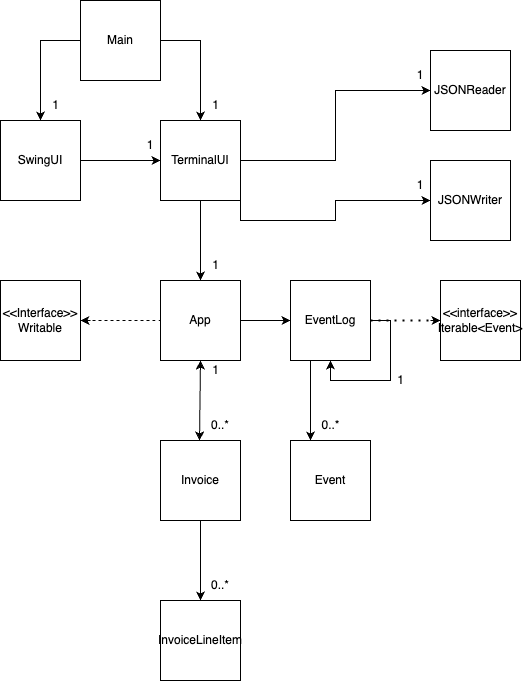

The diagram above was exported from draw.io. Its source (the exported page's mxGraphModel, read from the mxfile embedded in the PNG):
<mxGraphModel dx="946" dy="646" grid="1" gridSize="10" guides="1" tooltips="1" connect="1" arrows="1" fold="1" page="1" pageScale="1" pageWidth="850" pageHeight="1100" math="0" shadow="0">
  <root>
    <mxCell id="0" />
    <mxCell id="1" parent="0" />
    <mxCell id="NMleX16EnmUq5ENK5E2h-46" style="edgeStyle=orthogonalEdgeStyle;rounded=0;orthogonalLoop=1;jettySize=auto;html=1;exitX=1;exitY=0.5;exitDx=0;exitDy=0;entryX=0;entryY=0.5;entryDx=0;entryDy=0;" parent="1" source="NMleX16EnmUq5ENK5E2h-1" target="NMleX16EnmUq5ENK5E2h-32" edge="1">
      <mxGeometry relative="1" as="geometry" />
    </mxCell>
    <mxCell id="NMleX16EnmUq5ENK5E2h-1" value="App" style="whiteSpace=wrap;html=1;aspect=fixed;" parent="1" vertex="1">
      <mxGeometry x="440" y="320" width="80" height="80" as="geometry" />
    </mxCell>
    <mxCell id="NMleX16EnmUq5ENK5E2h-2" value="Invoice" style="whiteSpace=wrap;html=1;aspect=fixed;" parent="1" vertex="1">
      <mxGeometry x="440" y="480" width="80" height="80" as="geometry" />
    </mxCell>
    <mxCell id="NMleX16EnmUq5ENK5E2h-4" value="InvoiceLineItem&lt;br&gt;" style="whiteSpace=wrap;html=1;aspect=fixed;" parent="1" vertex="1">
      <mxGeometry x="440" y="640" width="80" height="80" as="geometry" />
    </mxCell>
    <mxCell id="NMleX16EnmUq5ENK5E2h-5" value="JSONReader" style="whiteSpace=wrap;html=1;aspect=fixed;" parent="1" vertex="1">
      <mxGeometry x="710" y="90" width="80" height="80" as="geometry" />
    </mxCell>
    <mxCell id="NMleX16EnmUq5ENK5E2h-6" value="JSONWriter" style="whiteSpace=wrap;html=1;aspect=fixed;" parent="1" vertex="1">
      <mxGeometry x="710" y="200" width="80" height="80" as="geometry" />
    </mxCell>
    <mxCell id="NMleX16EnmUq5ENK5E2h-27" style="edgeStyle=orthogonalEdgeStyle;rounded=0;orthogonalLoop=1;jettySize=auto;html=1;exitX=1;exitY=0.5;exitDx=0;exitDy=0;entryX=0;entryY=0.5;entryDx=0;entryDy=0;" parent="1" source="NMleX16EnmUq5ENK5E2h-8" target="NMleX16EnmUq5ENK5E2h-9" edge="1">
      <mxGeometry relative="1" as="geometry" />
    </mxCell>
    <mxCell id="NMleX16EnmUq5ENK5E2h-8" value="SwingUI" style="whiteSpace=wrap;html=1;aspect=fixed;" parent="1" vertex="1">
      <mxGeometry x="280" y="160" width="80" height="80" as="geometry" />
    </mxCell>
    <mxCell id="NMleX16EnmUq5ENK5E2h-40" style="edgeStyle=orthogonalEdgeStyle;rounded=0;orthogonalLoop=1;jettySize=auto;html=1;exitX=1;exitY=0.5;exitDx=0;exitDy=0;entryX=0;entryY=0.5;entryDx=0;entryDy=0;" parent="1" source="NMleX16EnmUq5ENK5E2h-9" target="NMleX16EnmUq5ENK5E2h-5" edge="1">
      <mxGeometry relative="1" as="geometry" />
    </mxCell>
    <mxCell id="NMleX16EnmUq5ENK5E2h-42" style="edgeStyle=orthogonalEdgeStyle;rounded=0;orthogonalLoop=1;jettySize=auto;html=1;exitX=0.5;exitY=1;exitDx=0;exitDy=0;entryX=0.5;entryY=0;entryDx=0;entryDy=0;" parent="1" source="NMleX16EnmUq5ENK5E2h-9" target="NMleX16EnmUq5ENK5E2h-1" edge="1">
      <mxGeometry relative="1" as="geometry" />
    </mxCell>
    <mxCell id="bSd7VnNDzXO0a6DWnBmZ-8" style="edgeStyle=orthogonalEdgeStyle;rounded=0;orthogonalLoop=1;jettySize=auto;html=1;exitX=1;exitY=1;exitDx=0;exitDy=0;entryX=0;entryY=0.5;entryDx=0;entryDy=0;" edge="1" parent="1" source="NMleX16EnmUq5ENK5E2h-9" target="NMleX16EnmUq5ENK5E2h-6">
      <mxGeometry relative="1" as="geometry" />
    </mxCell>
    <mxCell id="NMleX16EnmUq5ENK5E2h-9" value="TerminalUI" style="whiteSpace=wrap;html=1;aspect=fixed;" parent="1" vertex="1">
      <mxGeometry x="440" y="160" width="80" height="80" as="geometry" />
    </mxCell>
    <mxCell id="NMleX16EnmUq5ENK5E2h-35" style="edgeStyle=orthogonalEdgeStyle;rounded=0;orthogonalLoop=1;jettySize=auto;html=1;exitX=1;exitY=0.5;exitDx=0;exitDy=0;entryX=0.5;entryY=0;entryDx=0;entryDy=0;" parent="1" source="NMleX16EnmUq5ENK5E2h-10" target="NMleX16EnmUq5ENK5E2h-9" edge="1">
      <mxGeometry relative="1" as="geometry" />
    </mxCell>
    <mxCell id="NMleX16EnmUq5ENK5E2h-36" style="edgeStyle=orthogonalEdgeStyle;rounded=0;orthogonalLoop=1;jettySize=auto;html=1;exitX=0;exitY=0.5;exitDx=0;exitDy=0;entryX=0.5;entryY=0;entryDx=0;entryDy=0;" parent="1" source="NMleX16EnmUq5ENK5E2h-10" target="NMleX16EnmUq5ENK5E2h-8" edge="1">
      <mxGeometry relative="1" as="geometry" />
    </mxCell>
    <mxCell id="NMleX16EnmUq5ENK5E2h-10" value="Main" style="whiteSpace=wrap;html=1;aspect=fixed;" parent="1" vertex="1">
      <mxGeometry x="360" y="40" width="80" height="80" as="geometry" />
    </mxCell>
    <mxCell id="NMleX16EnmUq5ENK5E2h-11" value="" style="endArrow=classic;html=1;rounded=0;exitX=0.5;exitY=1;exitDx=0;exitDy=0;entryX=0.5;entryY=0;entryDx=0;entryDy=0;" parent="1" source="NMleX16EnmUq5ENK5E2h-2" target="NMleX16EnmUq5ENK5E2h-4" edge="1">
      <mxGeometry width="50" height="50" relative="1" as="geometry">
        <mxPoint x="560" y="590" as="sourcePoint" />
        <mxPoint x="610" y="540" as="targetPoint" />
      </mxGeometry>
    </mxCell>
    <mxCell id="NMleX16EnmUq5ENK5E2h-12" value="0..*" style="text;html=1;strokeColor=none;fillColor=none;align=center;verticalAlign=middle;whiteSpace=wrap;rounded=0;" parent="1" vertex="1">
      <mxGeometry x="470" y="610" width="60" height="30" as="geometry" />
    </mxCell>
    <mxCell id="NMleX16EnmUq5ENK5E2h-14" value="0..*" style="text;html=1;strokeColor=none;fillColor=none;align=center;verticalAlign=middle;whiteSpace=wrap;rounded=0;" parent="1" vertex="1">
      <mxGeometry x="470" y="450" width="60" height="30" as="geometry" />
    </mxCell>
    <mxCell id="NMleX16EnmUq5ENK5E2h-16" value="&amp;lt;&amp;lt;Interface&amp;gt;&amp;gt;&lt;br&gt;Writable" style="whiteSpace=wrap;html=1;aspect=fixed;" parent="1" vertex="1">
      <mxGeometry x="280" y="320" width="80" height="80" as="geometry" />
    </mxCell>
    <mxCell id="NMleX16EnmUq5ENK5E2h-21" value="" style="endArrow=none;dashed=1;html=1;rounded=0;exitX=1;exitY=0.5;exitDx=0;exitDy=0;entryX=0;entryY=0.5;entryDx=0;entryDy=0;" parent="1" source="NMleX16EnmUq5ENK5E2h-16" target="NMleX16EnmUq5ENK5E2h-1" edge="1">
      <mxGeometry width="50" height="50" relative="1" as="geometry">
        <mxPoint x="500" y="450" as="sourcePoint" />
        <mxPoint x="550" y="400" as="targetPoint" />
      </mxGeometry>
    </mxCell>
    <mxCell id="NMleX16EnmUq5ENK5E2h-22" value="" style="edgeStyle=elbowEdgeStyle;elbow=vertical;endArrow=classic;html=1;rounded=0;entryX=1;entryY=0.5;entryDx=0;entryDy=0;" parent="1" target="NMleX16EnmUq5ENK5E2h-16" edge="1">
      <mxGeometry width="50" height="50" relative="1" as="geometry">
        <mxPoint x="370" y="360" as="sourcePoint" />
        <mxPoint x="550" y="400" as="targetPoint" />
      </mxGeometry>
    </mxCell>
    <mxCell id="NMleX16EnmUq5ENK5E2h-28" value="1" style="text;html=1;strokeColor=none;fillColor=none;align=center;verticalAlign=middle;whiteSpace=wrap;rounded=0;" parent="1" vertex="1">
      <mxGeometry x="670" y="210" width="60" height="30" as="geometry" />
    </mxCell>
    <mxCell id="NMleX16EnmUq5ENK5E2h-29" value="1" style="text;html=1;strokeColor=none;fillColor=none;align=center;verticalAlign=middle;whiteSpace=wrap;rounded=0;" parent="1" vertex="1">
      <mxGeometry x="670" y="100" width="60" height="30" as="geometry" />
    </mxCell>
    <mxCell id="NMleX16EnmUq5ENK5E2h-30" value="1" style="text;html=1;strokeColor=none;fillColor=none;align=center;verticalAlign=middle;whiteSpace=wrap;rounded=0;" parent="1" vertex="1">
      <mxGeometry x="400" y="170" width="60" height="30" as="geometry" />
    </mxCell>
    <mxCell id="NMleX16EnmUq5ENK5E2h-31" value="Event&lt;br&gt;" style="whiteSpace=wrap;html=1;aspect=fixed;" parent="1" vertex="1">
      <mxGeometry x="570" y="480" width="80" height="80" as="geometry" />
    </mxCell>
    <mxCell id="NMleX16EnmUq5ENK5E2h-32" value="EventLog" style="whiteSpace=wrap;html=1;aspect=fixed;" parent="1" vertex="1">
      <mxGeometry x="570" y="320" width="80" height="80" as="geometry" />
    </mxCell>
    <mxCell id="NMleX16EnmUq5ENK5E2h-33" style="edgeStyle=orthogonalEdgeStyle;rounded=0;orthogonalLoop=1;jettySize=auto;html=1;exitX=1;exitY=0.5;exitDx=0;exitDy=0;entryX=0.5;entryY=1;entryDx=0;entryDy=0;" parent="1" source="NMleX16EnmUq5ENK5E2h-32" target="NMleX16EnmUq5ENK5E2h-32" edge="1">
      <mxGeometry relative="1" as="geometry" />
    </mxCell>
    <mxCell id="NMleX16EnmUq5ENK5E2h-37" value="1" style="text;html=1;align=center;verticalAlign=middle;resizable=0;points=[];autosize=1;strokeColor=none;fillColor=none;" parent="1" vertex="1">
      <mxGeometry x="480" y="130" width="30" height="30" as="geometry" />
    </mxCell>
    <mxCell id="NMleX16EnmUq5ENK5E2h-38" value="1" style="text;html=1;align=center;verticalAlign=middle;resizable=0;points=[];autosize=1;strokeColor=none;fillColor=none;" parent="1" vertex="1">
      <mxGeometry x="320" y="130" width="30" height="30" as="geometry" />
    </mxCell>
    <mxCell id="NMleX16EnmUq5ENK5E2h-43" value="1" style="text;html=1;align=center;verticalAlign=middle;resizable=0;points=[];autosize=1;strokeColor=none;fillColor=none;" parent="1" vertex="1">
      <mxGeometry x="480" y="290" width="30" height="30" as="geometry" />
    </mxCell>
    <mxCell id="NMleX16EnmUq5ENK5E2h-44" value="" style="endArrow=classic;startArrow=classic;html=1;rounded=0;entryX=0.5;entryY=1;entryDx=0;entryDy=0;exitX=0.15;exitY=1;exitDx=0;exitDy=0;exitPerimeter=0;" parent="1" source="NMleX16EnmUq5ENK5E2h-14" target="NMleX16EnmUq5ENK5E2h-1" edge="1">
      <mxGeometry width="50" height="50" relative="1" as="geometry">
        <mxPoint x="480" y="470" as="sourcePoint" />
        <mxPoint x="510" y="400" as="targetPoint" />
      </mxGeometry>
    </mxCell>
    <mxCell id="NMleX16EnmUq5ENK5E2h-45" value="1" style="text;html=1;align=center;verticalAlign=middle;resizable=0;points=[];autosize=1;strokeColor=none;fillColor=none;" parent="1" vertex="1">
      <mxGeometry x="480" y="395" width="30" height="30" as="geometry" />
    </mxCell>
    <mxCell id="NMleX16EnmUq5ENK5E2h-48" value="" style="endArrow=classic;html=1;rounded=0;entryX=0.25;entryY=0;entryDx=0;entryDy=0;exitX=0.25;exitY=1;exitDx=0;exitDy=0;" parent="1" source="NMleX16EnmUq5ENK5E2h-32" target="NMleX16EnmUq5ENK5E2h-31" edge="1">
      <mxGeometry width="50" height="50" relative="1" as="geometry">
        <mxPoint x="490" y="440" as="sourcePoint" />
        <mxPoint x="540" y="390" as="targetPoint" />
      </mxGeometry>
    </mxCell>
    <mxCell id="NMleX16EnmUq5ENK5E2h-50" value="0..*" style="text;html=1;align=center;verticalAlign=middle;resizable=0;points=[];autosize=1;strokeColor=none;fillColor=none;" parent="1" vertex="1">
      <mxGeometry x="590" y="450" width="40" height="30" as="geometry" />
    </mxCell>
    <mxCell id="NMleX16EnmUq5ENK5E2h-53" value="1" style="text;html=1;align=center;verticalAlign=middle;resizable=0;points=[];autosize=1;strokeColor=none;fillColor=none;" parent="1" vertex="1">
      <mxGeometry x="665" y="405" width="30" height="30" as="geometry" />
    </mxCell>
    <mxCell id="bSd7VnNDzXO0a6DWnBmZ-1" value="&amp;lt;&amp;lt;interface&amp;gt;&amp;gt;&lt;br&gt;Iterable&amp;lt;Event&amp;gt;" style="whiteSpace=wrap;html=1;aspect=fixed;" vertex="1" parent="1">
      <mxGeometry x="720" y="320" width="80" height="80" as="geometry" />
    </mxCell>
    <mxCell id="bSd7VnNDzXO0a6DWnBmZ-5" value="" style="endArrow=none;dashed=1;html=1;dashPattern=1 3;strokeWidth=2;rounded=0;entryX=0;entryY=0.5;entryDx=0;entryDy=0;exitX=1;exitY=0.5;exitDx=0;exitDy=0;" edge="1" parent="1" source="NMleX16EnmUq5ENK5E2h-32" target="bSd7VnNDzXO0a6DWnBmZ-1">
      <mxGeometry width="50" height="50" relative="1" as="geometry">
        <mxPoint x="610" y="340" as="sourcePoint" />
        <mxPoint x="660" y="290" as="targetPoint" />
      </mxGeometry>
    </mxCell>
    <mxCell id="bSd7VnNDzXO0a6DWnBmZ-6" value="" style="endArrow=classic;html=1;rounded=0;entryX=0;entryY=0.5;entryDx=0;entryDy=0;" edge="1" parent="1" target="bSd7VnNDzXO0a6DWnBmZ-1">
      <mxGeometry width="50" height="50" relative="1" as="geometry">
        <mxPoint x="710" y="360" as="sourcePoint" />
        <mxPoint x="660" y="280" as="targetPoint" />
      </mxGeometry>
    </mxCell>
  </root>
</mxGraphModel>